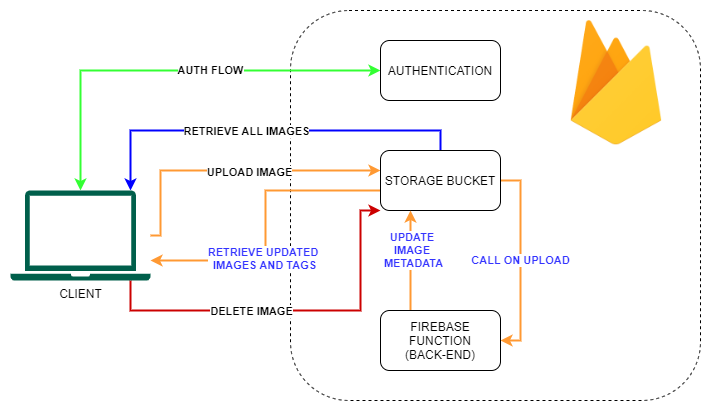

The diagram above was exported from draw.io. Its source (the exported page's mxGraphModel, read from the mxfile embedded in the PNG):
<mxGraphModel dx="1422" dy="762" grid="1" gridSize="10" guides="1" tooltips="1" connect="1" arrows="1" fold="1" page="1" pageScale="1" pageWidth="827" pageHeight="1169" math="0" shadow="0">
  <root>
    <mxCell id="0" />
    <mxCell id="1" parent="0" />
    <mxCell id="ApJtTRvUxTXIwf-_SBaI-11" value="" style="rounded=1;whiteSpace=wrap;html=1;fillColor=none;dashed=1;" vertex="1" parent="1">
      <mxGeometry x="370" y="20" width="410" height="390" as="geometry" />
    </mxCell>
    <mxCell id="ApJtTRvUxTXIwf-_SBaI-3" value="AUTH FLOW" style="edgeStyle=orthogonalEdgeStyle;rounded=0;orthogonalLoop=1;jettySize=auto;html=1;startArrow=classic;startFill=1;endArrow=classic;endFill=1;strokeWidth=2;fontStyle=1;strokeColor=#33FF33;" edge="1" parent="1" source="ApJtTRvUxTXIwf-_SBaI-8" target="ApJtTRvUxTXIwf-_SBaI-9">
      <mxGeometry x="0.1905" relative="1" as="geometry">
        <mxPoint x="380" y="80" as="targetPoint" />
        <mxPoint x="240" y="135" as="sourcePoint" />
        <Array as="points">
          <mxPoint x="160" y="80" />
        </Array>
        <mxPoint as="offset" />
      </mxGeometry>
    </mxCell>
    <mxCell id="ApJtTRvUxTXIwf-_SBaI-5" value="" style="shape=image;verticalLabelPosition=bottom;labelBackgroundColor=#ffffff;verticalAlign=top;aspect=fixed;imageAspect=0;image=https://firebase.google.com/downloads/brand-guidelines/PNG/logo-logomark.png;" vertex="1" parent="1">
      <mxGeometry x="650" y="30" width="92" height="125.15" as="geometry" />
    </mxCell>
    <mxCell id="ApJtTRvUxTXIwf-_SBaI-12" style="edgeStyle=orthogonalEdgeStyle;rounded=0;orthogonalLoop=1;jettySize=auto;html=1;startArrow=classic;startFill=1;endArrow=none;endFill=0;strokeWidth=2;strokeColor=#0000FF;entryX=0.5;entryY=0;entryDx=0;entryDy=0;" edge="1" parent="1" source="ApJtTRvUxTXIwf-_SBaI-8" target="ApJtTRvUxTXIwf-_SBaI-14">
      <mxGeometry relative="1" as="geometry">
        <mxPoint x="210" y="160" as="sourcePoint" />
        <mxPoint x="330" y="230" as="targetPoint" />
        <Array as="points">
          <mxPoint x="210" y="140" />
          <mxPoint x="520" y="140" />
        </Array>
      </mxGeometry>
    </mxCell>
    <mxCell id="ApJtTRvUxTXIwf-_SBaI-15" value="RETRIEVE ALL IMAGES" style="edgeLabel;html=1;align=center;verticalAlign=middle;resizable=0;points=[];fontStyle=1" vertex="1" connectable="0" parent="ApJtTRvUxTXIwf-_SBaI-12">
      <mxGeometry x="-0.3053" relative="1" as="geometry">
        <mxPoint x="40" as="offset" />
      </mxGeometry>
    </mxCell>
    <mxCell id="ApJtTRvUxTXIwf-_SBaI-16" style="edgeStyle=orthogonalEdgeStyle;rounded=0;orthogonalLoop=1;jettySize=auto;html=1;startArrow=none;startFill=0;endArrow=classic;endFill=1;strokeWidth=2;strokeColor=#FF9933;" edge="1" parent="1" source="ApJtTRvUxTXIwf-_SBaI-8" target="ApJtTRvUxTXIwf-_SBaI-14">
      <mxGeometry relative="1" as="geometry">
        <mxPoint x="240" y="220" as="sourcePoint" />
        <Array as="points">
          <mxPoint x="240" y="245" />
          <mxPoint x="240" y="180" />
        </Array>
      </mxGeometry>
    </mxCell>
    <mxCell id="ApJtTRvUxTXIwf-_SBaI-17" value="UPLOAD IMAGE" style="edgeLabel;html=1;align=center;verticalAlign=middle;resizable=0;points=[];fontStyle=1" vertex="1" connectable="0" parent="ApJtTRvUxTXIwf-_SBaI-16">
      <mxGeometry x="-0.3016" y="4" relative="1" as="geometry">
        <mxPoint x="60" y="5" as="offset" />
      </mxGeometry>
    </mxCell>
    <mxCell id="ApJtTRvUxTXIwf-_SBaI-28" style="edgeStyle=orthogonalEdgeStyle;rounded=0;orthogonalLoop=1;jettySize=auto;html=1;fontColor=#3333FF;startArrow=none;startFill=0;endArrow=classic;endFill=1;strokeColor=#CC0000;strokeWidth=2;" edge="1" parent="1" source="ApJtTRvUxTXIwf-_SBaI-8">
      <mxGeometry relative="1" as="geometry">
        <mxPoint x="460" y="220" as="targetPoint" />
        <Array as="points">
          <mxPoint x="210" y="320" />
          <mxPoint x="440" y="320" />
          <mxPoint x="440" y="220" />
        </Array>
      </mxGeometry>
    </mxCell>
    <mxCell id="ApJtTRvUxTXIwf-_SBaI-29" value="&lt;font color=&quot;#000000&quot;&gt;&lt;b&gt;DELETE IMAGE&lt;/b&gt;&lt;/font&gt;" style="edgeLabel;html=1;align=center;verticalAlign=middle;resizable=0;points=[];fontColor=#3333FF;" vertex="1" connectable="0" parent="ApJtTRvUxTXIwf-_SBaI-28">
      <mxGeometry x="0.4474" y="3" relative="1" as="geometry">
        <mxPoint x="-107" y="15" as="offset" />
      </mxGeometry>
    </mxCell>
    <mxCell id="ApJtTRvUxTXIwf-_SBaI-8" value="CLIENT&lt;br&gt;" style="sketch=0;pointerEvents=1;shadow=0;dashed=0;html=1;strokeColor=none;fillColor=#005F4B;labelPosition=center;verticalLabelPosition=bottom;verticalAlign=top;align=center;outlineConnect=0;shape=mxgraph.veeam2.laptop;" vertex="1" parent="1">
      <mxGeometry x="90" y="200" width="140" height="90" as="geometry" />
    </mxCell>
    <mxCell id="ApJtTRvUxTXIwf-_SBaI-9" value="AUTHENTICATION" style="rounded=1;whiteSpace=wrap;html=1;" vertex="1" parent="1">
      <mxGeometry x="460" y="50" width="120" height="60" as="geometry" />
    </mxCell>
    <mxCell id="ApJtTRvUxTXIwf-_SBaI-20" value="&lt;b&gt;CALL ON UPLOAD&lt;/b&gt;" style="edgeStyle=orthogonalEdgeStyle;rounded=0;orthogonalLoop=1;jettySize=auto;html=1;fontColor=#3333FF;startArrow=none;startFill=0;endArrow=classic;endFill=1;strokeColor=#FF9933;strokeWidth=2;exitX=1;exitY=0.5;exitDx=0;exitDy=0;" edge="1" parent="1" source="ApJtTRvUxTXIwf-_SBaI-14" target="ApJtTRvUxTXIwf-_SBaI-19">
      <mxGeometry relative="1" as="geometry">
        <Array as="points">
          <mxPoint x="600" y="190" />
          <mxPoint x="600" y="350" />
        </Array>
      </mxGeometry>
    </mxCell>
    <mxCell id="ApJtTRvUxTXIwf-_SBaI-24" style="edgeStyle=orthogonalEdgeStyle;rounded=0;orthogonalLoop=1;jettySize=auto;html=1;fontColor=#3333FF;startArrow=none;startFill=0;endArrow=classic;endFill=1;strokeColor=#FF9933;strokeWidth=2;" edge="1" parent="1" source="ApJtTRvUxTXIwf-_SBaI-14" target="ApJtTRvUxTXIwf-_SBaI-8">
      <mxGeometry relative="1" as="geometry">
        <Array as="points">
          <mxPoint x="345" y="200" />
          <mxPoint x="345" y="270" />
        </Array>
      </mxGeometry>
    </mxCell>
    <mxCell id="ApJtTRvUxTXIwf-_SBaI-25" value="RETRIEVE UPDATED &lt;br&gt;IMAGES AND TAGS" style="edgeLabel;html=1;align=center;verticalAlign=middle;resizable=0;points=[];fontColor=#3333FF;fontStyle=1" vertex="1" connectable="0" parent="ApJtTRvUxTXIwf-_SBaI-24">
      <mxGeometry x="0.26" y="-3" relative="1" as="geometry">
        <mxPoint x="2" as="offset" />
      </mxGeometry>
    </mxCell>
    <mxCell id="ApJtTRvUxTXIwf-_SBaI-14" value="STORAGE BUCKET" style="rounded=1;whiteSpace=wrap;html=1;" vertex="1" parent="1">
      <mxGeometry x="460" y="160" width="120" height="60" as="geometry" />
    </mxCell>
    <mxCell id="ApJtTRvUxTXIwf-_SBaI-22" style="edgeStyle=orthogonalEdgeStyle;rounded=0;orthogonalLoop=1;jettySize=auto;html=1;entryX=0.25;entryY=1;entryDx=0;entryDy=0;fontColor=#3333FF;startArrow=none;startFill=0;endArrow=classic;endFill=1;strokeColor=#FF9933;strokeWidth=2;" edge="1" parent="1" source="ApJtTRvUxTXIwf-_SBaI-19" target="ApJtTRvUxTXIwf-_SBaI-14">
      <mxGeometry relative="1" as="geometry">
        <Array as="points">
          <mxPoint x="490" y="290" />
          <mxPoint x="490" y="290" />
        </Array>
      </mxGeometry>
    </mxCell>
    <mxCell id="ApJtTRvUxTXIwf-_SBaI-23" value="&lt;b&gt;UPDATE &lt;br&gt;IMAGE &lt;br&gt;METADATA&lt;/b&gt;" style="edgeLabel;html=1;align=center;verticalAlign=middle;resizable=0;points=[];fontColor=#3333FF;" vertex="1" connectable="0" parent="ApJtTRvUxTXIwf-_SBaI-22">
      <mxGeometry x="0.22" y="-2" relative="1" as="geometry">
        <mxPoint as="offset" />
      </mxGeometry>
    </mxCell>
    <mxCell id="ApJtTRvUxTXIwf-_SBaI-19" value="FIREBASE FUNCTION&lt;br&gt;(BACK-END)" style="rounded=1;whiteSpace=wrap;html=1;" vertex="1" parent="1">
      <mxGeometry x="460" y="320" width="120" height="60" as="geometry" />
    </mxCell>
  </root>
</mxGraphModel>